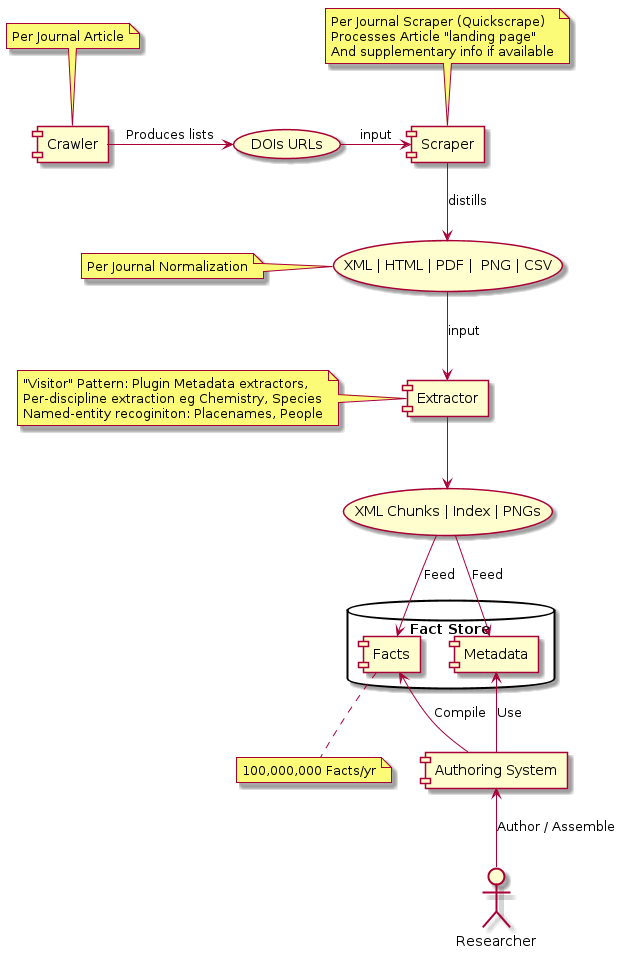

The diagram above was rendered by PlantUML. Its source (embedded in the PNG):
@startuml

(XML | HTML | PDF |  PNG | CSV ) as docs
(DOIs URLs) as URIs
(XML Chunks | Index | PNGs) as bits
[Crawler] -> URIs : Produces lists
[Authoring System] as auths
URIs -> [Scraper] : input 

[Scraper] -down-> docs : distills

docs -down-> [Extractor] : input

[Extractor] -down-> bits

database "Fact Store" {
 [Facts]
 [Metadata]
}

bits -> Facts : Feed
bits -> Metadata : Feed

Researcher -up-> auths : Author / Assemble

auths -up-> Facts : Compile
auths -up-> Metadata : Use

note top of Crawler : Per Journal Article
note top of Scraper : Per Journal Scraper (Quickscrape)\nProcesses Article "landing page"\nAnd supplementary info if available
note left of docs : Per Journal Normalization
note left of Extractor : "Visitor" Pattern: Plugin Metadata extractors,\nPer-discipline extraction eg Chemistry, Species\nNamed-entity recoginiton: Placenames, People
note right of Facts: 100,000,000 Facts/yr


@enduml